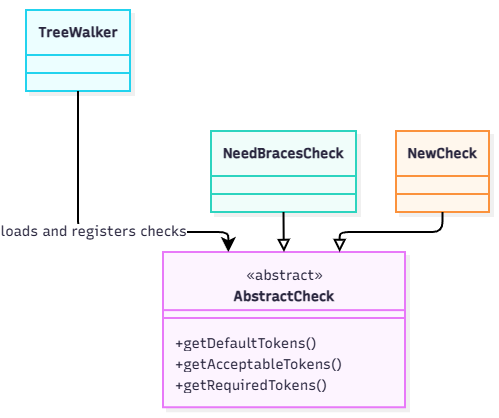

The diagram above was exported from draw.io. Its source (the exported page's mxGraphModel, read from the mxfile embedded in the PNG):
<mxGraphModel dx="1417" dy="765" grid="1" gridSize="10" guides="1" tooltips="1" connect="1" arrows="1" fold="1" page="1" pageScale="1" pageWidth="827" pageHeight="1169" math="0" shadow="0">
  <root>
    <mxCell id="0" />
    <mxCell id="1" parent="0" />
    <UserObject label="" mermaidData="{&#10;  &quot;data&quot;: &quot;classDiagram\n    class AbstractCheck {\n        &lt;&lt;abstract&gt;&gt;\n        +getDefaultTokens()\n        +getAcceptableTokens()\n        +getRequiredTokens()\n    }\n    class NeedBracesCheck\n    class NewCheck\n    class TreeWalker\n\n    NeedBracesCheck --|&gt; AbstractCheck\n    NewCheck --|&gt; AbstractCheck\n    TreeWalker --&gt; AbstractCheck : loads and registers checks&quot;,&#10;  &quot;config&quot;: null,&#10;  &quot;version&quot;: &quot;12&quot;&#10;}" id="k-XN0esFejVUE8VzXlyf-4">
      <mxCell connectable="0" parent="1" style="group;transparentBounds=1;editIcon=1;lockedGroup=0;groupPadding=10;" vertex="1">
        <mxGeometry as="geometry" />
      </mxCell>
    </UserObject>
    <UserObject label="&lt;b&gt;AbstractCheck&lt;/b&gt;" mermaidId="n:AbstractCheck" mermaidBaseStyle="swimlane;html=1;fontStyle=1;fontSize=16;align=center;verticalAlign=middle;horizontal=1;childLayout=stackLayout;startSize=66;horizontalStack=0;resizeParent=1;resizeParentMax=0;resizeLast=0;collapsible=0;marginTop=12;marginBottom=12;stackSpacing=0;swimlaneFillColor=#FDF4FF;whiteSpace=wrap;spacingTop=24;fillColor=#FDF4FF;strokeColor=#E879F9;fontColor=#28253D;fontFamily=Recursive;strokeWidth=2;shadow=1;shadowColor=#000000;shadowOffsetX=4;shadowOffsetY=4;shadowBlur=0;shadowOpacity=6;" mermaidBaseValue="&lt;b&gt;AbstractCheck&lt;/b&gt;" id="k-XN0esFejVUE8VzXlyf-5">
      <mxCell parent="k-XN0esFejVUE8VzXlyf-4" style="swimlane;html=1;fontStyle=1;fontSize=14;align=center;verticalAlign=middle;horizontal=1;childLayout=stackLayout;startSize=66;horizontalStack=0;resizeParent=1;resizeParentMax=0;resizeLast=0;collapsible=0;marginTop=12;marginBottom=12;stackSpacing=0;swimlaneFillColor=#FDF4FF;whiteSpace=wrap;spacingTop=24;fillColor=#FDF4FF;strokeColor=#E879F9;fontColor=#28253D;fontFamily=Recursive;strokeWidth=2;shadow=1;shadowColor=#000000;shadowOffsetX=4;shadowOffsetY=4;shadowBlur=0;shadowOpacity=6;fontSource=https%3A%2F%2Ffonts.googleapis.com%2Fcss%3Ffamily%3DRecursive;" vertex="1">
        <mxGeometry height="155.25" width="242" x="319" y="742" as="geometry" />
      </mxCell>
    </UserObject>
    <mxCell id="k-XN0esFejVUE8VzXlyf-6" parent="k-XN0esFejVUE8VzXlyf-5" style="text;html=1;strokeColor=none;fillColor=none;align=center;verticalAlign=middle;fontSize=14;movable=0;resizable=0;rotatable=0;points=[];fontFamily=Recursive;fontColor=#28253D;fontSource=https%3A%2F%2Ffonts.googleapis.com%2Fcss%3Ffamily%3DRecursive;" value="«abstract»" vertex="1">
      <mxGeometry height="24" width="242" y="12" as="geometry" />
    </mxCell>
    <mxCell id="k-XN0esFejVUE8VzXlyf-7" parent="k-XN0esFejVUE8VzXlyf-5" style="line;strokeWidth=2;fillColor=none;spacingLeft=3;spacingRight=3;rotatable=0;points=[];strokeColor=inherit;" vertex="1">
      <mxGeometry height="44.25" width="242" y="36" as="geometry" />
    </mxCell>
    <mxCell id="k-XN0esFejVUE8VzXlyf-8" parent="k-XN0esFejVUE8VzXlyf-5" style="text;fontSize=14;strokeColor=none;fillColor=none;align=left;verticalAlign=middle;spacingLeft=10;spacingRight=12;spacingBottom=2;overflow=hidden;rotatable=0;points=[[0,0.5],[1,0.5]];portConstraint=eastwest;fontFamily=Recursive;fontColor=#28253D;fontSource=https%3A%2F%2Ffonts.googleapis.com%2Fcss%3Ffamily%3DRecursive;" value="+getDefaultTokens()" vertex="1">
      <mxGeometry height="21" width="242" y="80.25" as="geometry" />
    </mxCell>
    <mxCell id="k-XN0esFejVUE8VzXlyf-9" parent="k-XN0esFejVUE8VzXlyf-5" style="text;fontSize=14;strokeColor=none;fillColor=none;align=left;verticalAlign=middle;spacingLeft=10;spacingRight=12;spacingBottom=2;overflow=hidden;rotatable=0;points=[[0,0.5],[1,0.5]];portConstraint=eastwest;fontFamily=Recursive;fontColor=#28253D;fontSource=https%3A%2F%2Ffonts.googleapis.com%2Fcss%3Ffamily%3DRecursive;" value="+getAcceptableTokens()" vertex="1">
      <mxGeometry height="21" width="242" y="101.25" as="geometry" />
    </mxCell>
    <mxCell id="k-XN0esFejVUE8VzXlyf-10" parent="k-XN0esFejVUE8VzXlyf-5" style="text;fontSize=14;strokeColor=none;fillColor=none;align=left;verticalAlign=middle;spacingLeft=10;spacingRight=12;spacingBottom=2;overflow=hidden;rotatable=0;points=[[0,0.5],[1,0.5]];portConstraint=eastwest;fontFamily=Recursive;fontColor=#28253D;fontSource=https%3A%2F%2Ffonts.googleapis.com%2Fcss%3Ffamily%3DRecursive;" value="+getRequiredTokens()" vertex="1">
      <mxGeometry height="21" width="242" y="122.25" as="geometry" />
    </mxCell>
    <UserObject label="&lt;b&gt;NeedBracesCheck&lt;/b&gt;" mermaidId="n:NeedBracesCheck" mermaidBaseStyle="swimlane;html=1;fontStyle=1;fontSize=16;align=center;verticalAlign=middle;horizontal=1;childLayout=stackLayout;startSize=45;horizontalStack=0;resizeParent=1;resizeParentMax=0;resizeLast=0;collapsible=0;marginTop=6;marginBottom=6;stackSpacing=0;swimlaneFillColor=#F0FDFA;whiteSpace=wrap;fillColor=#F0FDFA;strokeColor=#2DD4BF;fontColor=#28253D;fontFamily=Recursive;strokeWidth=2;shadow=1;shadowColor=#000000;shadowOffsetX=4;shadowOffsetY=4;shadowBlur=0;shadowOpacity=6;" mermaidBaseValue="&lt;b&gt;NeedBracesCheck&lt;/b&gt;" id="k-XN0esFejVUE8VzXlyf-11">
      <mxCell parent="k-XN0esFejVUE8VzXlyf-4" style="swimlane;html=1;fontStyle=1;fontSize=14;align=center;verticalAlign=middle;horizontal=1;childLayout=stackLayout;startSize=45;horizontalStack=0;resizeParent=1;resizeParentMax=0;resizeLast=0;collapsible=0;marginTop=6;marginBottom=6;stackSpacing=0;swimlaneFillColor=#F0FDFA;whiteSpace=wrap;fillColor=#F0FDFA;strokeColor=#2DD4BF;fontColor=#28253D;fontFamily=Recursive;strokeWidth=2;shadow=1;shadowColor=#000000;shadowOffsetX=4;shadowOffsetY=4;shadowBlur=0;shadowOpacity=6;fontSource=https%3A%2F%2Ffonts.googleapis.com%2Fcss%3Ffamily%3DRecursive;" vertex="1">
        <mxGeometry height="81" width="145" x="367" y="621" as="geometry" />
      </mxCell>
    </UserObject>
    <mxCell id="k-XN0esFejVUE8VzXlyf-12" parent="k-XN0esFejVUE8VzXlyf-11" style="line;strokeWidth=2;fillColor=none;spacingLeft=3;spacingRight=3;rotatable=0;points=[];strokeColor=inherit;" vertex="1">
      <mxGeometry height="24" width="145" y="51" as="geometry" />
    </mxCell>
    <UserObject label="&lt;b&gt;NewCheck&lt;/b&gt;" mermaidId="n:NewCheck" mermaidBaseStyle="swimlane;html=1;fontStyle=1;fontSize=16;align=center;verticalAlign=middle;horizontal=1;childLayout=stackLayout;startSize=45;horizontalStack=0;resizeParent=1;resizeParentMax=0;resizeLast=0;collapsible=0;marginTop=6;marginBottom=6;stackSpacing=0;swimlaneFillColor=#FFF7ED;whiteSpace=wrap;fillColor=#FFF7ED;strokeColor=#FB923C;fontColor=#28253D;fontFamily=Recursive;strokeWidth=2;shadow=1;shadowColor=#000000;shadowOffsetX=4;shadowOffsetY=4;shadowBlur=0;shadowOpacity=6;" mermaidBaseValue="&lt;b&gt;NewCheck&lt;/b&gt;" id="k-XN0esFejVUE8VzXlyf-13">
      <mxCell parent="k-XN0esFejVUE8VzXlyf-4" style="swimlane;html=1;fontStyle=1;fontSize=14;align=center;verticalAlign=middle;horizontal=1;childLayout=stackLayout;startSize=45;horizontalStack=0;resizeParent=1;resizeParentMax=0;resizeLast=0;collapsible=0;marginTop=6;marginBottom=6;stackSpacing=0;swimlaneFillColor=#FFF7ED;whiteSpace=wrap;fillColor=#FFF7ED;strokeColor=#FB923C;fontColor=#28253D;fontFamily=Recursive;strokeWidth=2;shadow=1;shadowColor=#000000;shadowOffsetX=4;shadowOffsetY=4;shadowBlur=0;shadowOpacity=6;fontSource=https%3A%2F%2Ffonts.googleapis.com%2Fcss%3Ffamily%3DRecursive;" vertex="1">
        <mxGeometry height="81" width="93" x="552" y="621" as="geometry" />
      </mxCell>
    </UserObject>
    <mxCell id="k-XN0esFejVUE8VzXlyf-14" parent="k-XN0esFejVUE8VzXlyf-13" style="line;strokeWidth=2;fillColor=none;spacingLeft=3;spacingRight=3;rotatable=0;points=[];strokeColor=inherit;" vertex="1">
      <mxGeometry height="24" width="93" y="51" as="geometry" />
    </mxCell>
    <UserObject label="&lt;b&gt;TreeWalker&lt;/b&gt;" mermaidId="n:TreeWalker" mermaidBaseStyle="swimlane;html=1;fontStyle=1;fontSize=16;align=center;verticalAlign=middle;horizontal=1;childLayout=stackLayout;startSize=45;horizontalStack=0;resizeParent=1;resizeParentMax=0;resizeLast=0;collapsible=0;marginTop=6;marginBottom=6;stackSpacing=0;swimlaneFillColor=#ECFEFF;whiteSpace=wrap;fillColor=#ECFEFF;strokeColor=#22D3EE;fontColor=#28253D;fontFamily=Recursive;strokeWidth=2;shadow=1;shadowColor=#000000;shadowOffsetX=4;shadowOffsetY=4;shadowBlur=0;shadowOpacity=6;" mermaidBaseValue="&lt;b&gt;TreeWalker&lt;/b&gt;" id="k-XN0esFejVUE8VzXlyf-15">
      <mxCell parent="k-XN0esFejVUE8VzXlyf-4" style="swimlane;html=1;fontStyle=1;fontSize=14;align=center;verticalAlign=middle;horizontal=1;childLayout=stackLayout;startSize=45;horizontalStack=0;resizeParent=1;resizeParentMax=0;resizeLast=0;collapsible=0;marginTop=6;marginBottom=6;stackSpacing=0;swimlaneFillColor=#ECFEFF;whiteSpace=wrap;fillColor=#ECFEFF;strokeColor=#22D3EE;fontColor=#28253D;fontFamily=Recursive;strokeWidth=2;shadow=1;shadowColor=#000000;shadowOffsetX=4;shadowOffsetY=4;shadowBlur=0;shadowOpacity=6;fontSource=https%3A%2F%2Ffonts.googleapis.com%2Fcss%3Ffamily%3DRecursive;" vertex="1">
        <mxGeometry height="81" width="104" x="182" y="500" as="geometry" />
      </mxCell>
    </UserObject>
    <mxCell id="k-XN0esFejVUE8VzXlyf-16" parent="k-XN0esFejVUE8VzXlyf-15" style="line;strokeWidth=2;fillColor=none;spacingLeft=3;spacingRight=3;rotatable=0;points=[];strokeColor=inherit;" vertex="1">
      <mxGeometry height="24" width="104" y="51" as="geometry" />
    </mxCell>
    <UserObject label="" mermaidId="e:NeedBracesCheck-&gt;AbstractCheck#0" mermaidBaseStyle="edgeStyle=orthogonalEdgeStyle;rounded=1;curved=0;startArrow=none;endArrow=block;endSize=8;endFill=0;jumpStyle=arc;jumpSize=12;strokeColor=#000000;exitX=0.5;exitY=1;entryX=0.5;entryY=0;strokeWidth=2;targetPerimeterSpacing=8.25;" mermaidBaseValue="" id="k-XN0esFejVUE8VzXlyf-17">
      <mxCell edge="1" parent="k-XN0esFejVUE8VzXlyf-4" source="k-XN0esFejVUE8VzXlyf-11" style="edgeStyle=orthogonalEdgeStyle;rounded=1;curved=0;startArrow=none;endArrow=block;endSize=8;endFill=0;jumpStyle=arc;jumpSize=12;strokeColor=#000000;exitX=0.5;exitY=1;entryX=0.5;entryY=0;strokeWidth=2;targetPerimeterSpacing=8.25;" target="k-XN0esFejVUE8VzXlyf-5">
        <mxGeometry relative="1" as="geometry">
          <Array as="points" />
        </mxGeometry>
      </mxCell>
    </UserObject>
    <UserObject label="" mermaidId="e:NewCheck-&gt;AbstractCheck#0" mermaidBaseStyle="edgeStyle=orthogonalEdgeStyle;rounded=1;curved=0;startArrow=none;endArrow=block;endSize=8;endFill=0;jumpStyle=arc;jumpSize=12;strokeColor=#000000;exitX=0.5;exitY=1;entryX=0.73;entryY=0;strokeWidth=2;targetPerimeterSpacing=8.25;" mermaidBaseValue="" id="k-XN0esFejVUE8VzXlyf-18">
      <mxCell edge="1" parent="k-XN0esFejVUE8VzXlyf-4" source="k-XN0esFejVUE8VzXlyf-13" style="edgeStyle=orthogonalEdgeStyle;rounded=1;curved=0;startArrow=none;endArrow=block;endSize=8;endFill=0;jumpStyle=arc;jumpSize=12;strokeColor=#000000;exitX=0.5;exitY=1;entryX=0.73;entryY=0;strokeWidth=2;targetPerimeterSpacing=8.25;" target="k-XN0esFejVUE8VzXlyf-5">
        <mxGeometry relative="1" as="geometry">
          <Array as="points">
            <mxPoint x="599" y="722" />
            <mxPoint x="495" y="722" />
          </Array>
        </mxGeometry>
      </mxCell>
    </UserObject>
    <UserObject label="loads and registers checks" mermaidId="e:TreeWalker-&gt;AbstractCheck#0" mermaidBaseStyle="edgeStyle=orthogonalEdgeStyle;rounded=1;curved=0;startArrow=none;endArrow=classic;endSize=9;jumpStyle=arc;jumpSize=12;strokeColor=#000000;html=1;fontSize=16;labelBackgroundColor=#ffffff;fontFamily=Recursive;fontColor=#28253D;exitX=0.5;exitY=1;entryX=0.27;entryY=0;strokeWidth=2;" mermaidBaseValue="loads and registers checks" id="k-XN0esFejVUE8VzXlyf-19">
      <mxCell edge="1" parent="k-XN0esFejVUE8VzXlyf-4" source="k-XN0esFejVUE8VzXlyf-15" style="edgeStyle=orthogonalEdgeStyle;rounded=1;curved=0;startArrow=none;endArrow=classic;endSize=9;jumpStyle=arc;jumpSize=12;strokeColor=#000000;html=1;fontSize=14;labelBackgroundColor=#ffffff;fontFamily=Recursive;fontColor=#28253D;exitX=0.5;exitY=1;entryX=0.27;entryY=0;strokeWidth=2;fontSource=https%3A%2F%2Ffonts.googleapis.com%2Fcss%3Ffamily%3DRecursive;" target="k-XN0esFejVUE8VzXlyf-5">
        <mxGeometry relative="1" as="geometry">
          <Array as="points">
            <mxPoint x="234" y="722" />
            <mxPoint x="384" y="722" />
          </Array>
        </mxGeometry>
      </mxCell>
    </UserObject>
  </root>
</mxGraphModel>